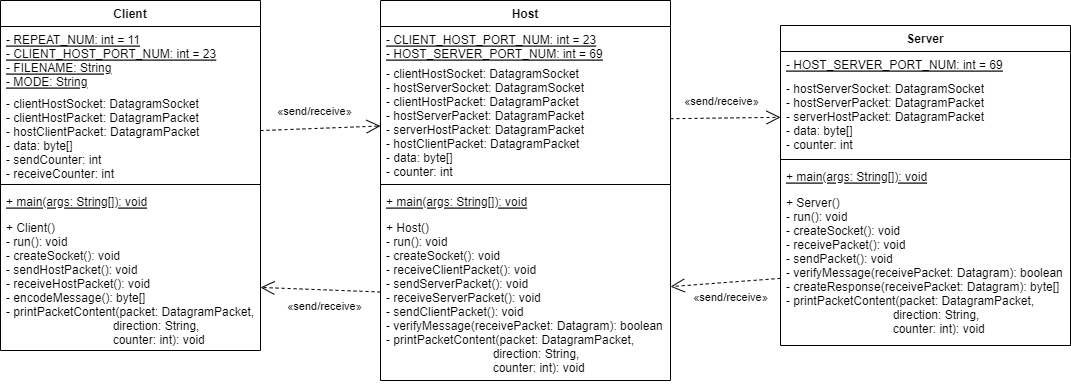

The diagram above was exported from draw.io. Its source (the exported page's mxGraphModel, read from the mxfile embedded in the PNG):
<mxGraphModel dx="1290" dy="573" grid="1" gridSize="10" guides="1" tooltips="1" connect="1" arrows="1" fold="1" page="1" pageScale="1" pageWidth="850" pageHeight="1100" math="0" shadow="0">
  <root>
    <mxCell id="0" />
    <mxCell id="1" parent="0" />
    <mxCell id="lHi-mELWxNAjk7QKTjWc-1" value="Client" style="swimlane;fontStyle=1;align=center;verticalAlign=top;childLayout=stackLayout;horizontal=1;startSize=26;horizontalStack=0;resizeParent=1;resizeParentMax=0;resizeLast=0;collapsible=1;marginBottom=0;" parent="1" vertex="1">
      <mxGeometry x="60" y="160" width="260" height="350" as="geometry" />
    </mxCell>
    <mxCell id="lHi-mELWxNAjk7QKTjWc-2" value="- REPEAT_NUM: int = 11&#10;- CLIENT_HOST_PORT_NUM: int = 23&#10;- FILENAME: String&#10;- MODE: String&#10;" style="text;strokeColor=none;fillColor=none;align=left;verticalAlign=top;spacingLeft=4;spacingRight=4;overflow=hidden;rotatable=0;points=[[0,0.5],[1,0.5]];portConstraint=eastwest;fontStyle=4" parent="lHi-mELWxNAjk7QKTjWc-1" vertex="1">
      <mxGeometry y="26" width="260" height="64" as="geometry" />
    </mxCell>
    <mxCell id="lHi-mELWxNAjk7QKTjWc-5" value="- clientHostSocket: DatagramSocket&#10;- clientHostPacket: DatagramPacket&#10;- hostClientPacket: DatagramPacket&#10;- data: byte[]&#10;- sendCounter: int&#10;- receiveCounter: int" style="text;strokeColor=none;fillColor=none;align=left;verticalAlign=top;spacingLeft=4;spacingRight=4;overflow=hidden;rotatable=0;points=[[0,0.5],[1,0.5]];portConstraint=eastwest;fontStyle=0" parent="lHi-mELWxNAjk7QKTjWc-1" vertex="1">
      <mxGeometry y="90" width="260" height="90" as="geometry" />
    </mxCell>
    <mxCell id="lHi-mELWxNAjk7QKTjWc-3" value="" style="line;strokeWidth=1;fillColor=none;align=left;verticalAlign=middle;spacingTop=-1;spacingLeft=3;spacingRight=3;rotatable=0;labelPosition=right;points=[];portConstraint=eastwest;strokeColor=inherit;" parent="lHi-mELWxNAjk7QKTjWc-1" vertex="1">
      <mxGeometry y="180" width="260" height="8" as="geometry" />
    </mxCell>
    <mxCell id="lHi-mELWxNAjk7QKTjWc-4" value="+ main(args: String[]): void" style="text;strokeColor=none;fillColor=none;align=left;verticalAlign=top;spacingLeft=4;spacingRight=4;overflow=hidden;rotatable=0;points=[[0,0.5],[1,0.5]];portConstraint=eastwest;fontStyle=4" parent="lHi-mELWxNAjk7QKTjWc-1" vertex="1">
      <mxGeometry y="188" width="260" height="26" as="geometry" />
    </mxCell>
    <mxCell id="lHi-mELWxNAjk7QKTjWc-6" value="+ Client()&#10;- run(): void&#10;- createSocket(): void&#10;- sendHostPacket(): void&#10;- receiveHostPacket(): void&#10;- encodeMessage(): byte[]&#10;- printPacketContent(packet: DatagramPacket, &#10;                                direction: String, &#10;                                counter: int): void" style="text;strokeColor=none;fillColor=none;align=left;verticalAlign=top;spacingLeft=4;spacingRight=4;overflow=hidden;rotatable=0;points=[[0,0.5],[1,0.5]];portConstraint=eastwest;" parent="lHi-mELWxNAjk7QKTjWc-1" vertex="1">
      <mxGeometry y="214" width="260" height="136" as="geometry" />
    </mxCell>
    <mxCell id="lHi-mELWxNAjk7QKTjWc-7" value="Host" style="swimlane;fontStyle=1;align=center;verticalAlign=top;childLayout=stackLayout;horizontal=1;startSize=26;horizontalStack=0;resizeParent=1;resizeParentMax=0;resizeLast=0;collapsible=1;marginBottom=0;" parent="1" vertex="1">
      <mxGeometry x="440" y="160" width="290" height="380" as="geometry" />
    </mxCell>
    <mxCell id="lHi-mELWxNAjk7QKTjWc-8" value="- CLIENT_HOST_PORT_NUM: int = 23&#10;- HOST_SERVER_PORT_NUM: int = 69&#10;" style="text;strokeColor=none;fillColor=none;align=left;verticalAlign=top;spacingLeft=4;spacingRight=4;overflow=hidden;rotatable=0;points=[[0,0.5],[1,0.5]];portConstraint=eastwest;fontStyle=4" parent="lHi-mELWxNAjk7QKTjWc-7" vertex="1">
      <mxGeometry y="26" width="290" height="34" as="geometry" />
    </mxCell>
    <mxCell id="lHi-mELWxNAjk7QKTjWc-9" value="- clientHostSocket: DatagramSocket&#10;- hostServerSocket: DatagramSocket&#10;- clientHostPacket: DatagramPacket&#10;- hostServerPacket: DatagramPacket&#10;- serverHostPacket: DatagramPacket&#10;- hostClientPacket: DatagramPacket&#10;- data: byte[]&#10;- counter: int" style="text;strokeColor=none;fillColor=none;align=left;verticalAlign=top;spacingLeft=4;spacingRight=4;overflow=hidden;rotatable=0;points=[[0,0.5],[1,0.5]];portConstraint=eastwest;fontStyle=0" parent="lHi-mELWxNAjk7QKTjWc-7" vertex="1">
      <mxGeometry y="60" width="290" height="120" as="geometry" />
    </mxCell>
    <mxCell id="lHi-mELWxNAjk7QKTjWc-10" value="" style="line;strokeWidth=1;fillColor=none;align=left;verticalAlign=middle;spacingTop=-1;spacingLeft=3;spacingRight=3;rotatable=0;labelPosition=right;points=[];portConstraint=eastwest;strokeColor=inherit;" parent="lHi-mELWxNAjk7QKTjWc-7" vertex="1">
      <mxGeometry y="180" width="290" height="8" as="geometry" />
    </mxCell>
    <mxCell id="lHi-mELWxNAjk7QKTjWc-11" value="+ main(args: String[]): void" style="text;strokeColor=none;fillColor=none;align=left;verticalAlign=top;spacingLeft=4;spacingRight=4;overflow=hidden;rotatable=0;points=[[0,0.5],[1,0.5]];portConstraint=eastwest;fontStyle=4" parent="lHi-mELWxNAjk7QKTjWc-7" vertex="1">
      <mxGeometry y="188" width="290" height="26" as="geometry" />
    </mxCell>
    <mxCell id="lHi-mELWxNAjk7QKTjWc-12" value="+ Host()&#10;- run(): void&#10;- createSocket(): void&#10;- receiveClientPacket(): void&#10;- sendServerPacket(): void&#10;- receiveServerPacket(): void&#10;- sendClientPacket(): void&#10;- verifyMessage(receivePacket: Datagram): boolean&#10;- printPacketContent(packet: DatagramPacket, &#10;                                direction: String, &#10;                                counter: int): void" style="text;strokeColor=none;fillColor=none;align=left;verticalAlign=top;spacingLeft=4;spacingRight=4;overflow=hidden;rotatable=0;points=[[0,0.5],[1,0.5]];portConstraint=eastwest;" parent="lHi-mELWxNAjk7QKTjWc-7" vertex="1">
      <mxGeometry y="214" width="290" height="166" as="geometry" />
    </mxCell>
    <mxCell id="lHi-mELWxNAjk7QKTjWc-13" value="Server" style="swimlane;fontStyle=1;align=center;verticalAlign=top;childLayout=stackLayout;horizontal=1;startSize=26;horizontalStack=0;resizeParent=1;resizeParentMax=0;resizeLast=0;collapsible=1;marginBottom=0;" parent="1" vertex="1">
      <mxGeometry x="840" y="185" width="290" height="320" as="geometry" />
    </mxCell>
    <mxCell id="lHi-mELWxNAjk7QKTjWc-14" value="- HOST_SERVER_PORT_NUM: int = 69&#10;" style="text;strokeColor=none;fillColor=none;align=left;verticalAlign=top;spacingLeft=4;spacingRight=4;overflow=hidden;rotatable=0;points=[[0,0.5],[1,0.5]];portConstraint=eastwest;fontStyle=4" parent="lHi-mELWxNAjk7QKTjWc-13" vertex="1">
      <mxGeometry y="26" width="290" height="24" as="geometry" />
    </mxCell>
    <mxCell id="lHi-mELWxNAjk7QKTjWc-15" value="- hostServerSocket: DatagramSocket&#10;- hostServerPacket: DatagramPacket&#10;- serverHostPacket: DatagramPacket&#10;- data: byte[]&#10;- counter: int" style="text;strokeColor=none;fillColor=none;align=left;verticalAlign=top;spacingLeft=4;spacingRight=4;overflow=hidden;rotatable=0;points=[[0,0.5],[1,0.5]];portConstraint=eastwest;fontStyle=0" parent="lHi-mELWxNAjk7QKTjWc-13" vertex="1">
      <mxGeometry y="50" width="290" height="80" as="geometry" />
    </mxCell>
    <mxCell id="lHi-mELWxNAjk7QKTjWc-16" value="" style="line;strokeWidth=1;fillColor=none;align=left;verticalAlign=middle;spacingTop=-1;spacingLeft=3;spacingRight=3;rotatable=0;labelPosition=right;points=[];portConstraint=eastwest;strokeColor=inherit;" parent="lHi-mELWxNAjk7QKTjWc-13" vertex="1">
      <mxGeometry y="130" width="290" height="8" as="geometry" />
    </mxCell>
    <mxCell id="lHi-mELWxNAjk7QKTjWc-17" value="+ main(args: String[]): void" style="text;strokeColor=none;fillColor=none;align=left;verticalAlign=top;spacingLeft=4;spacingRight=4;overflow=hidden;rotatable=0;points=[[0,0.5],[1,0.5]];portConstraint=eastwest;fontStyle=4" parent="lHi-mELWxNAjk7QKTjWc-13" vertex="1">
      <mxGeometry y="138" width="290" height="26" as="geometry" />
    </mxCell>
    <mxCell id="lHi-mELWxNAjk7QKTjWc-18" value="+ Server()&#10;- run(): void&#10;- createSocket(): void&#10;- receivePacket(): void&#10;- sendPacket(): void&#10;- verifyMessage(receivePacket: Datagram): boolean&#10;- createResponse(receivePacket: Datagram): byte[]&#10;- printPacketContent(packet: DatagramPacket, &#10;                                direction: String, &#10;                                counter: int): void" style="text;strokeColor=none;fillColor=none;align=left;verticalAlign=top;spacingLeft=4;spacingRight=4;overflow=hidden;rotatable=0;points=[[0,0.5],[1,0.5]];portConstraint=eastwest;" parent="lHi-mELWxNAjk7QKTjWc-13" vertex="1">
      <mxGeometry y="164" width="290" height="156" as="geometry" />
    </mxCell>
    <mxCell id="lHi-mELWxNAjk7QKTjWc-19" value="«send/receive»" style="endArrow=open;endSize=12;dashed=1;html=1;rounded=0;" parent="1" source="lHi-mELWxNAjk7QKTjWc-5" target="lHi-mELWxNAjk7QKTjWc-9" edge="1">
      <mxGeometry x="-0.0864" y="17" width="160" relative="1" as="geometry">
        <mxPoint x="630" y="430" as="sourcePoint" />
        <mxPoint x="790" y="430" as="targetPoint" />
        <mxPoint as="offset" />
      </mxGeometry>
    </mxCell>
    <mxCell id="lHi-mELWxNAjk7QKTjWc-23" value="«send/receive»" style="endArrow=open;endSize=12;dashed=1;html=1;rounded=0;" parent="1" source="lHi-mELWxNAjk7QKTjWc-9" target="lHi-mELWxNAjk7QKTjWc-15" edge="1">
      <mxGeometry x="-0.0798" y="17" width="160" relative="1" as="geometry">
        <mxPoint x="709.9999999999998" y="261.76058823529405" as="sourcePoint" />
        <mxPoint x="860" y="259.9958823529411" as="targetPoint" />
        <mxPoint as="offset" />
      </mxGeometry>
    </mxCell>
    <mxCell id="lHi-mELWxNAjk7QKTjWc-24" value="«send/receive»" style="endArrow=open;endSize=12;dashed=1;html=1;rounded=0;" parent="1" source="lHi-mELWxNAjk7QKTjWc-18" target="lHi-mELWxNAjk7QKTjWc-12" edge="1">
      <mxGeometry x="-0.0701" y="15" width="160" relative="1" as="geometry">
        <mxPoint x="730" y="247.6219512195122" as="sourcePoint" />
        <mxPoint x="850" y="237.3780487804878" as="targetPoint" />
        <mxPoint as="offset" />
      </mxGeometry>
    </mxCell>
    <mxCell id="lHi-mELWxNAjk7QKTjWc-25" value="«send/receive»" style="endArrow=open;endSize=12;dashed=1;html=1;rounded=0;" parent="1" source="lHi-mELWxNAjk7QKTjWc-12" target="lHi-mELWxNAjk7QKTjWc-6" edge="1">
      <mxGeometry x="-0.0798" y="17" width="160" relative="1" as="geometry">
        <mxPoint x="850" y="404.98780487804856" as="sourcePoint" />
        <mxPoint x="729.9999999999995" y="424.012195121951" as="targetPoint" />
        <mxPoint as="offset" />
      </mxGeometry>
    </mxCell>
  </root>
</mxGraphModel>